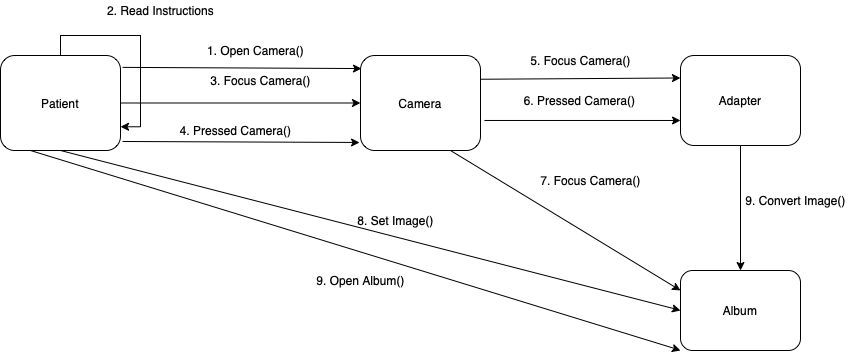

The diagram above was exported from draw.io. Its source (the exported page's mxGraphModel, read from the mxfile embedded in the PNG):
<mxGraphModel dx="1773" dy="645" grid="1" gridSize="10" guides="1" tooltips="1" connect="1" arrows="1" fold="1" page="1" pageScale="1" pageWidth="827" pageHeight="1169" math="0" shadow="0">
  <root>
    <mxCell id="0" />
    <mxCell id="1" parent="0" />
    <mxCell id="SvR5llFc4kJQcOk98kXA-25" style="edgeStyle=none;rounded=0;orthogonalLoop=1;jettySize=auto;html=1;exitX=0.5;exitY=1;exitDx=0;exitDy=0;entryX=0;entryY=0.5;entryDx=0;entryDy=0;" edge="1" parent="1" source="SvR5llFc4kJQcOk98kXA-1" target="SvR5llFc4kJQcOk98kXA-4">
      <mxGeometry relative="1" as="geometry" />
    </mxCell>
    <mxCell id="SvR5llFc4kJQcOk98kXA-30" style="edgeStyle=none;rounded=0;orthogonalLoop=1;jettySize=auto;html=1;exitX=1.017;exitY=0.125;exitDx=0;exitDy=0;exitPerimeter=0;entryX=0.008;entryY=0.138;entryDx=0;entryDy=0;entryPerimeter=0;" edge="1" parent="1" source="SvR5llFc4kJQcOk98kXA-1" target="SvR5llFc4kJQcOk98kXA-2">
      <mxGeometry relative="1" as="geometry">
        <mxPoint x="260" y="85" as="targetPoint" />
      </mxGeometry>
    </mxCell>
    <mxCell id="SvR5llFc4kJQcOk98kXA-35" style="edgeStyle=orthogonalEdgeStyle;rounded=0;orthogonalLoop=1;jettySize=auto;html=1;entryX=0;entryY=0.5;entryDx=0;entryDy=0;" edge="1" parent="1" source="SvR5llFc4kJQcOk98kXA-1" target="SvR5llFc4kJQcOk98kXA-2">
      <mxGeometry relative="1" as="geometry" />
    </mxCell>
    <mxCell id="SvR5llFc4kJQcOk98kXA-38" style="edgeStyle=none;rounded=0;orthogonalLoop=1;jettySize=auto;html=1;entryX=-0.008;entryY=0.916;entryDx=0;entryDy=0;entryPerimeter=0;exitX=1.017;exitY=0.905;exitDx=0;exitDy=0;exitPerimeter=0;" edge="1" parent="1" source="SvR5llFc4kJQcOk98kXA-1" target="SvR5llFc4kJQcOk98kXA-2">
      <mxGeometry relative="1" as="geometry" />
    </mxCell>
    <mxCell id="SvR5llFc4kJQcOk98kXA-40" style="edgeStyle=none;rounded=0;orthogonalLoop=1;jettySize=auto;html=1;exitX=0.25;exitY=1;exitDx=0;exitDy=0;entryX=0;entryY=1;entryDx=0;entryDy=0;" edge="1" parent="1" source="SvR5llFc4kJQcOk98kXA-1" target="SvR5llFc4kJQcOk98kXA-4">
      <mxGeometry relative="1" as="geometry" />
    </mxCell>
    <mxCell id="SvR5llFc4kJQcOk98kXA-1" value="Patient" style="rounded=1;whiteSpace=wrap;html=1;" vertex="1" parent="1">
      <mxGeometry x="-100" y="75" width="120" height="95" as="geometry" />
    </mxCell>
    <mxCell id="SvR5llFc4kJQcOk98kXA-17" style="edgeStyle=none;rounded=0;orthogonalLoop=1;jettySize=auto;html=1;exitX=1;exitY=0.25;exitDx=0;exitDy=0;entryX=0;entryY=0.25;entryDx=0;entryDy=0;" edge="1" parent="1" source="SvR5llFc4kJQcOk98kXA-2" target="SvR5llFc4kJQcOk98kXA-3">
      <mxGeometry relative="1" as="geometry" />
    </mxCell>
    <mxCell id="SvR5llFc4kJQcOk98kXA-19" style="edgeStyle=none;rounded=0;orthogonalLoop=1;jettySize=auto;html=1;exitX=1.033;exitY=0.684;exitDx=0;exitDy=0;exitPerimeter=0;" edge="1" parent="1" source="SvR5llFc4kJQcOk98kXA-2">
      <mxGeometry relative="1" as="geometry">
        <mxPoint x="580" y="140" as="targetPoint" />
      </mxGeometry>
    </mxCell>
    <mxCell id="SvR5llFc4kJQcOk98kXA-24" style="edgeStyle=none;rounded=0;orthogonalLoop=1;jettySize=auto;html=1;exitX=0.75;exitY=1;exitDx=0;exitDy=0;entryX=0;entryY=0.25;entryDx=0;entryDy=0;" edge="1" parent="1" source="SvR5llFc4kJQcOk98kXA-2" target="SvR5llFc4kJQcOk98kXA-4">
      <mxGeometry relative="1" as="geometry" />
    </mxCell>
    <mxCell id="SvR5llFc4kJQcOk98kXA-2" value="Camera" style="rounded=1;whiteSpace=wrap;html=1;" vertex="1" parent="1">
      <mxGeometry x="260" y="75" width="120" height="95" as="geometry" />
    </mxCell>
    <mxCell id="SvR5llFc4kJQcOk98kXA-27" style="edgeStyle=none;rounded=0;orthogonalLoop=1;jettySize=auto;html=1;entryX=0.5;entryY=0;entryDx=0;entryDy=0;" edge="1" parent="1" source="SvR5llFc4kJQcOk98kXA-3" target="SvR5llFc4kJQcOk98kXA-4">
      <mxGeometry relative="1" as="geometry" />
    </mxCell>
    <mxCell id="SvR5llFc4kJQcOk98kXA-3" value="Adapter" style="rounded=1;whiteSpace=wrap;html=1;" vertex="1" parent="1">
      <mxGeometry x="580" y="75" width="120" height="90" as="geometry" />
    </mxCell>
    <mxCell id="SvR5llFc4kJQcOk98kXA-4" value="Album" style="rounded=1;whiteSpace=wrap;html=1;" vertex="1" parent="1">
      <mxGeometry x="580" y="290" width="120" height="80" as="geometry" />
    </mxCell>
    <mxCell id="SvR5llFc4kJQcOk98kXA-6" value="1. Open Camera()" style="text;html=1;align=center;verticalAlign=middle;resizable=0;points=[];autosize=1;strokeColor=none;fillColor=none;" vertex="1" parent="1">
      <mxGeometry x="100" y="60" width="110" height="20" as="geometry" />
    </mxCell>
    <mxCell id="SvR5llFc4kJQcOk98kXA-18" value="5. Focus Camera()" style="text;html=1;align=center;verticalAlign=middle;resizable=0;points=[];autosize=1;strokeColor=none;fillColor=none;" vertex="1" parent="1">
      <mxGeometry x="420" y="70" width="120" height="20" as="geometry" />
    </mxCell>
    <mxCell id="SvR5llFc4kJQcOk98kXA-20" value="6. Pressed Camera()" style="text;html=1;align=center;verticalAlign=middle;resizable=0;points=[];autosize=1;strokeColor=none;fillColor=none;" vertex="1" parent="1">
      <mxGeometry x="414" y="110" width="130" height="20" as="geometry" />
    </mxCell>
    <mxCell id="SvR5llFc4kJQcOk98kXA-22" value="7. Focus Camera()" style="text;html=1;align=center;verticalAlign=middle;resizable=0;points=[];autosize=1;strokeColor=none;fillColor=none;" vertex="1" parent="1">
      <mxGeometry x="430" y="190" width="120" height="20" as="geometry" />
    </mxCell>
    <mxCell id="SvR5llFc4kJQcOk98kXA-26" value="8. Set Image()" style="text;html=1;align=center;verticalAlign=middle;resizable=0;points=[];autosize=1;strokeColor=none;fillColor=none;" vertex="1" parent="1">
      <mxGeometry x="250" y="230" width="90" height="20" as="geometry" />
    </mxCell>
    <mxCell id="SvR5llFc4kJQcOk98kXA-28" value="9. Convert Image()" style="text;html=1;align=center;verticalAlign=middle;resizable=0;points=[];autosize=1;strokeColor=none;fillColor=none;" vertex="1" parent="1">
      <mxGeometry x="635" y="210" width="120" height="20" as="geometry" />
    </mxCell>
    <mxCell id="SvR5llFc4kJQcOk98kXA-31" style="edgeStyle=orthogonalEdgeStyle;rounded=0;orthogonalLoop=1;jettySize=auto;html=1;entryX=1;entryY=0.75;entryDx=0;entryDy=0;" edge="1" parent="1" source="SvR5llFc4kJQcOk98kXA-1" target="SvR5llFc4kJQcOk98kXA-1">
      <mxGeometry relative="1" as="geometry" />
    </mxCell>
    <mxCell id="SvR5llFc4kJQcOk98kXA-32" value="2. Read Instructions" style="text;html=1;align=center;verticalAlign=middle;resizable=0;points=[];autosize=1;strokeColor=none;fillColor=none;" vertex="1" parent="1">
      <mxGeometry y="20" width="120" height="20" as="geometry" />
    </mxCell>
    <mxCell id="SvR5llFc4kJQcOk98kXA-34" value="3. Focus Camera()" style="text;html=1;align=center;verticalAlign=middle;resizable=0;points=[];autosize=1;strokeColor=none;fillColor=none;" vertex="1" parent="1">
      <mxGeometry x="100" y="90" width="120" height="20" as="geometry" />
    </mxCell>
    <mxCell id="SvR5llFc4kJQcOk98kXA-39" value="4. Pressed Camera()" style="text;html=1;align=center;verticalAlign=middle;resizable=0;points=[];autosize=1;strokeColor=none;fillColor=none;" vertex="1" parent="1">
      <mxGeometry x="70" y="140" width="130" height="20" as="geometry" />
    </mxCell>
    <mxCell id="SvR5llFc4kJQcOk98kXA-41" value="9. Open Album()" style="text;html=1;align=center;verticalAlign=middle;resizable=0;points=[];autosize=1;strokeColor=none;fillColor=none;" vertex="1" parent="1">
      <mxGeometry x="210" y="290" width="100" height="20" as="geometry" />
    </mxCell>
  </root>
</mxGraphModel>